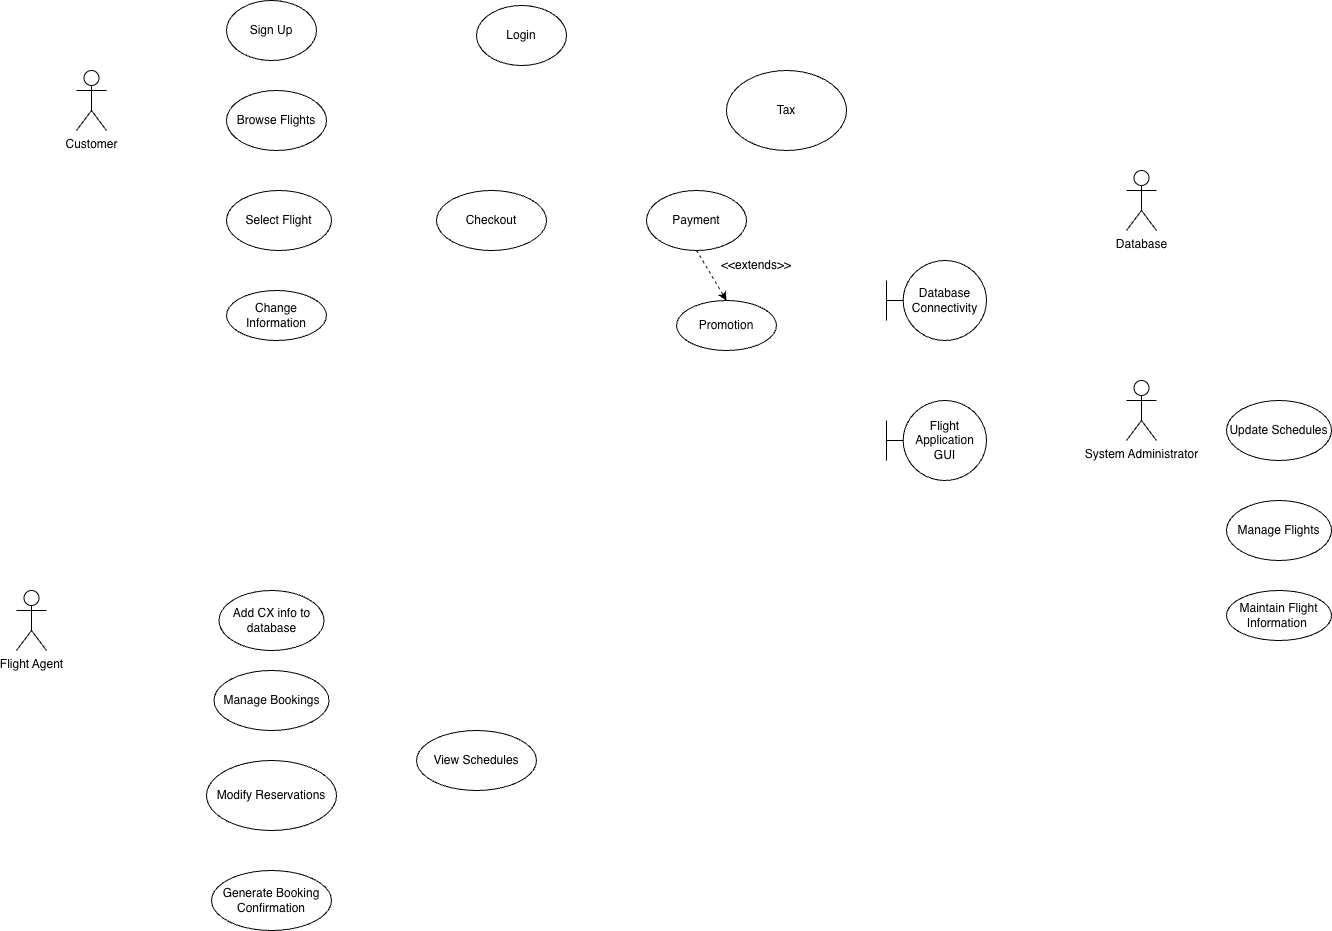

The diagram above was exported from draw.io. Its source (the exported page's mxGraphModel, read from the mxfile embedded in the PNG):
<mxGraphModel dx="832" dy="825" grid="1" gridSize="10" guides="1" tooltips="1" connect="1" arrows="1" fold="1" page="1" pageScale="1" pageWidth="850" pageHeight="1100" math="0" shadow="0">
  <root>
    <mxCell id="0" />
    <mxCell id="1" parent="0" />
    <mxCell id="C8FdAbCTqZKIosvaZFdM-1" parent="1" style="shape=umlActor;verticalLabelPosition=bottom;verticalAlign=top;html=1;outlineConnect=0;" value="Customer" vertex="1">
      <mxGeometry height="60" width="30" x="140" y="90" as="geometry" />
    </mxCell>
    <mxCell id="IXsxAXJ8pVljNu5-wVd4-3" parent="1" style="shape=umlActor;verticalLabelPosition=bottom;verticalAlign=top;html=1;outlineConnect=0;" value="Database" vertex="1">
      <mxGeometry height="60" width="30" x="1190" y="190" as="geometry" />
    </mxCell>
    <mxCell id="shK7UFHqHVzzq25bRnwu-3" parent="1" style="ellipse;whiteSpace=wrap;html=1;" value="Login" vertex="1">
      <mxGeometry height="60" width="90" x="540" y="25" as="geometry" />
    </mxCell>
    <mxCell id="Z6kBsS720eqBtRg0l87H-1" parent="1" style="shape=umlActor;verticalLabelPosition=bottom;verticalAlign=top;html=1;outlineConnect=0;" value="System Administrator" vertex="1">
      <mxGeometry height="60" width="30" x="1190" y="400" as="geometry" />
    </mxCell>
    <mxCell id="shK7UFHqHVzzq25bRnwu-6" parent="1" style="ellipse;whiteSpace=wrap;html=1;" value="Checkout" vertex="1">
      <mxGeometry height="60" width="110" x="500" y="210" as="geometry" />
    </mxCell>
    <mxCell id="shK7UFHqHVzzq25bRnwu-7" parent="1" style="ellipse;whiteSpace=wrap;html=1;" value="Add CX info to database" vertex="1">
      <mxGeometry height="60" width="105" x="282.5" y="610" as="geometry" />
    </mxCell>
    <mxCell id="shK7UFHqHVzzq25bRnwu-4" parent="1" style="ellipse;whiteSpace=wrap;html=1;" value="Browse Flights" vertex="1">
      <mxGeometry height="60" width="100" x="290" y="110" as="geometry" />
    </mxCell>
    <mxCell id="shK7UFHqHVzzq25bRnwu-5" parent="1" style="ellipse;whiteSpace=wrap;html=1;" value="Select Flight" vertex="1">
      <mxGeometry height="60" width="105" x="290" y="210" as="geometry" />
    </mxCell>
    <mxCell id="JRVhrKzXAgWxWM-f5OBa-1" parent="1" style="ellipse;whiteSpace=wrap;html=1;" value="Sign Up" vertex="1">
      <mxGeometry height="60" width="90" x="290" y="20" as="geometry" />
    </mxCell>
    <mxCell id="shK7UFHqHVzzq25bRnwu-8" parent="1" style="ellipse;whiteSpace=wrap;html=1;" value="Maintain Flight Information&amp;nbsp;" vertex="1">
      <mxGeometry height="50" width="105" x="1290" y="610" as="geometry" />
    </mxCell>
    <mxCell id="D-l-bq-qBtTemc0_dEPW-1" parent="1" style="shape=umlBoundary;whiteSpace=wrap;html=1;" value="Database Connectivity" vertex="1">
      <mxGeometry height="80" width="100" x="950" y="280" as="geometry" />
    </mxCell>
    <mxCell id="Ov-NPVXJVBSheloR-RkA-1" parent="1" style="ellipse;whiteSpace=wrap;html=1;" value="Payment" vertex="1">
      <mxGeometry height="60" width="100" x="710" y="210" as="geometry" />
    </mxCell>
    <mxCell id="D-l-bq-qBtTemc0_dEPW-2" parent="1" style="shape=umlBoundary;whiteSpace=wrap;html=1;" value="Flight Application GUI" vertex="1">
      <mxGeometry height="80" width="100" x="950" y="420" as="geometry" />
    </mxCell>
    <mxCell id="Ov-NPVXJVBSheloR-RkA-4" parent="1" style="ellipse;whiteSpace=wrap;html=1;" value="Promotion" vertex="1">
      <mxGeometry height="50" width="100" x="740" y="320" as="geometry" />
    </mxCell>
    <mxCell id="Ov-NPVXJVBSheloR-RkA-7" parent="1" style="text;html=1;whiteSpace=wrap;strokeColor=none;fillColor=none;align=center;verticalAlign=middle;rounded=0;" value="&amp;lt;&amp;lt;extends&amp;gt;&amp;gt;" vertex="1">
      <mxGeometry height="30" width="60" x="790" y="270" as="geometry" />
    </mxCell>
    <mxCell id="Ov-NPVXJVBSheloR-RkA-8" edge="1" parent="1" source="Ov-NPVXJVBSheloR-RkA-1" style="endArrow=classic;html=1;rounded=0;entryX=0.5;entryY=0;entryDx=0;entryDy=0;exitX=0.5;exitY=1;exitDx=0;exitDy=0;dashed=1;" target="Ov-NPVXJVBSheloR-RkA-4" value="">
      <mxGeometry height="50" relative="1" width="50" as="geometry">
        <mxPoint x="770" y="270" as="sourcePoint" />
        <mxPoint x="820" y="220" as="targetPoint" />
      </mxGeometry>
    </mxCell>
    <mxCell id="1-JgRpKXhVPfQsS5vc73-1" parent="1" style="shape=umlActor;verticalLabelPosition=bottom;verticalAlign=top;html=1;outlineConnect=0;" value="Flight Agent" vertex="1">
      <mxGeometry height="60" width="30" x="80" y="610" as="geometry" />
    </mxCell>
    <mxCell id="9pUUMVVFOWi_Iik67SZn-1" parent="1" style="ellipse;whiteSpace=wrap;html=1;" value="Manage Flights" vertex="1">
      <mxGeometry height="60" width="105" x="1290" y="520" as="geometry" />
    </mxCell>
    <mxCell id="9pUUMVVFOWi_Iik67SZn-2" parent="1" style="ellipse;whiteSpace=wrap;html=1;" value="Update Schedules" vertex="1">
      <mxGeometry height="60" width="105" x="1290" y="420" as="geometry" />
    </mxCell>
    <mxCell id="4YGD_8jgTFeQC4Yrbjfy-1" parent="1" style="ellipse;whiteSpace=wrap;html=1;" value="Tax" vertex="1">
      <mxGeometry height="80" width="120" x="790" y="90" as="geometry" />
    </mxCell>
    <mxCell id="Ov-NPVXJVBSheloR-RkA-9" parent="1" style="ellipse;whiteSpace=wrap;html=1;" value="Change &lt;span style=&quot;white-space: pre;&quot;&gt;Information&lt;/span&gt;" vertex="1">
      <mxGeometry height="50" width="100" x="290" y="310" as="geometry" />
    </mxCell>
    <mxCell id="9pUUMVVFOWi_Iik67SZn-6" parent="1" style="ellipse;whiteSpace=wrap;html=1;" value="Manage Bookings" vertex="1">
      <mxGeometry height="60" width="115" x="277.5" y="690" as="geometry" />
    </mxCell>
    <mxCell id="9pUUMVVFOWi_Iik67SZn-7" parent="1" style="ellipse;whiteSpace=wrap;html=1;" value="Generate Booking Confirmation" vertex="1">
      <mxGeometry height="60" width="120" x="275" y="890" as="geometry" />
    </mxCell>
    <mxCell id="9pUUMVVFOWi_Iik67SZn-8" parent="1" style="ellipse;whiteSpace=wrap;html=1;" value="Modify Reservations" vertex="1">
      <mxGeometry height="70" width="130" x="270" y="780" as="geometry" />
    </mxCell>
    <mxCell id="05_3d-SymnuvnOxgzchH-1" parent="1" style="ellipse;whiteSpace=wrap;html=1;" value="View Schedules" vertex="1">
      <mxGeometry height="60" width="120" x="480" y="750" as="geometry" />
    </mxCell>
  </root>
</mxGraphModel>